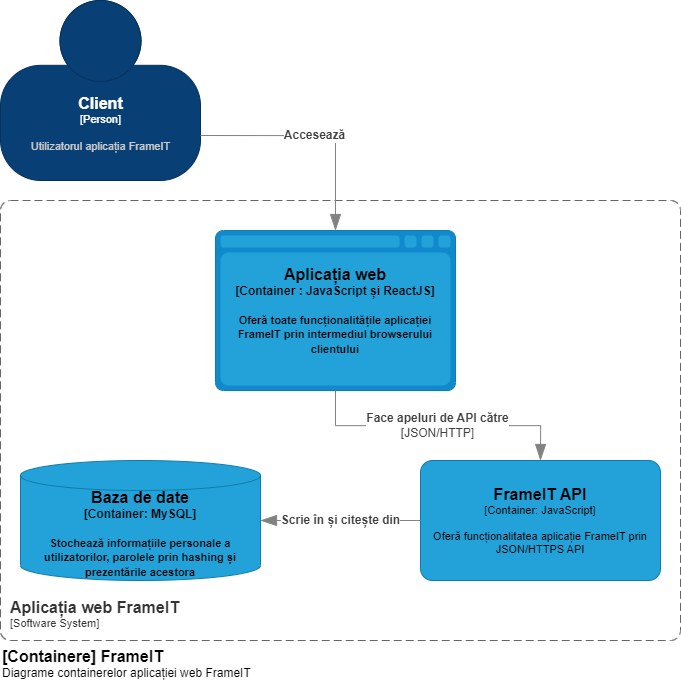

The diagram above was exported from draw.io. Its source (the exported page's mxGraphModel, read from the mxfile embedded in the PNG):
<mxGraphModel dx="803" dy="1354" grid="1" gridSize="10" guides="1" tooltips="1" connect="1" arrows="1" fold="1" page="1" pageScale="1" pageWidth="1169" pageHeight="1654" math="0" shadow="0">
  <root>
    <mxCell id="0" />
    <mxCell id="1" parent="0" />
    <object placeholders="1" c4Name="Aplicația web FrameIT" c4Type="SystemScopeBoundary" c4Application="Software System" label="&lt;font style=&quot;font-size: 16px&quot;&gt;&lt;b&gt;&lt;div style=&quot;text-align: left&quot;&gt;%c4Name%&lt;/div&gt;&lt;/b&gt;&lt;/font&gt;&lt;div style=&quot;text-align: left&quot;&gt;[%c4Application%]&lt;/div&gt;" id="VwX-W93vfvhimQuY0YqI-2">
      <mxCell style="rounded=1;fontSize=11;whiteSpace=wrap;html=1;dashed=1;arcSize=20;fillColor=none;strokeColor=#666666;fontColor=#333333;labelBackgroundColor=none;align=left;verticalAlign=bottom;labelBorderColor=none;spacingTop=0;spacing=10;dashPattern=8 4;metaEdit=1;rotatable=0;perimeter=rectanglePerimeter;noLabel=0;labelPadding=0;allowArrows=0;connectable=0;expand=0;recursiveResize=0;editable=1;pointerEvents=0;absoluteArcSize=1;points=[[0.25,0,0],[0.5,0,0],[0.75,0,0],[1,0.25,0],[1,0.5,0],[1,0.75,0],[0.75,1,0],[0.5,1,0],[0.25,1,0],[0,0.75,0],[0,0.5,0],[0,0.25,0]];" parent="1" vertex="1">
        <mxGeometry x="130" y="230" width="680" height="440" as="geometry" />
      </mxCell>
    </object>
    <object placeholders="1" c4Name="[Containere] FrameIT" c4Type="ContainerDiagramTitle" c4Description="Diagrame containerelor aplicației web FrameIT" label="&lt;font style=&quot;font-size: 16px&quot;&gt;&lt;b&gt;&lt;div style=&quot;text-align: left&quot;&gt;%c4Name%&lt;/div&gt;&lt;/b&gt;&lt;/font&gt;&lt;div style=&quot;text-align: left&quot;&gt;%c4Description%&lt;/div&gt;" id="VwX-W93vfvhimQuY0YqI-3">
      <mxCell style="text;html=1;strokeColor=none;fillColor=none;align=left;verticalAlign=top;whiteSpace=wrap;rounded=0;metaEdit=1;allowArrows=0;resizable=1;rotatable=0;connectable=0;recursiveResize=0;expand=0;pointerEvents=0;points=[[0.25,0,0],[0.5,0,0],[0.75,0,0],[1,0.25,0],[1,0.5,0],[1,0.75,0],[0.75,1,0],[0.5,1,0],[0.25,1,0],[0,0.75,0],[0,0.5,0],[0,0.25,0]];" parent="1" vertex="1">
        <mxGeometry x="130" y="670" width="260" height="40" as="geometry" />
      </mxCell>
    </object>
    <object placeholders="1" c4Name="Client" c4Type="Person" c4Description="Utilizatorul aplicația FrameIT" label="&lt;font style=&quot;font-size: 16px&quot;&gt;&lt;b&gt;%c4Name%&lt;/b&gt;&lt;/font&gt;&lt;div&gt;[%c4Type%]&lt;/div&gt;&lt;br&gt;&lt;div&gt;&lt;font style=&quot;font-size: 11px&quot;&gt;&lt;font color=&quot;#cccccc&quot;&gt;%c4Description%&lt;/font&gt;&lt;/div&gt;" id="VwX-W93vfvhimQuY0YqI-4">
      <mxCell style="html=1;fontSize=11;dashed=0;whitespace=wrap;fillColor=#083F75;strokeColor=#06315C;fontColor=#ffffff;shape=mxgraph.c4.person2;align=center;metaEdit=1;points=[[0.5,0,0],[1,0.5,0],[1,0.75,0],[0.75,1,0],[0.5,1,0],[0.25,1,0],[0,0.75,0],[0,0.5,0]];resizable=0;" parent="1" vertex="1">
        <mxGeometry x="130" y="30" width="200" height="180" as="geometry" />
      </mxCell>
    </object>
    <object placeholders="1" c4Type="Aplicația web" c4Container="Container " c4Technology="JavaScript și ReactJS" c4Description="Oferă toate funcționalitățile aplicației FrameIT prin intermediul browserului clientului" label="&lt;font style=&quot;font-size: 16px&quot;&gt;&lt;b&gt;%c4Type%&lt;/b&gt;&lt;/font&gt;&lt;div&gt;&lt;b&gt;[%c4Container%:&amp;nbsp;%c4Technology%]&lt;/b&gt;&lt;/div&gt;&lt;b&gt;&lt;br&gt;&lt;div&gt;&lt;font style=&quot;font-size: 11px&quot;&gt;&lt;font&gt;%c4Description%&lt;/font&gt;&lt;/font&gt;&lt;/div&gt;&lt;/b&gt;" id="VwX-W93vfvhimQuY0YqI-6">
      <mxCell style="shape=mxgraph.c4.webBrowserContainer;whiteSpace=wrap;html=1;boundedLbl=1;rounded=0;labelBackgroundColor=none;fillColor=#118ACD;fontSize=12;fontColor=#000000;align=center;strokeColor=#0E7DAD;metaEdit=1;points=[[0.5,0,0],[1,0.25,0],[1,0.5,0],[1,0.75,0],[0.5,1,0],[0,0.75,0],[0,0.5,0],[0,0.25,0]];resizable=0;" parent="1" vertex="1">
        <mxGeometry x="345" y="260" width="240" height="160" as="geometry" />
      </mxCell>
    </object>
    <object placeholders="1" c4Type="Baza de date" c4Container="Container" c4Technology="MySQL" c4Description="Stochează informațiile personale a utilizatorilor, parolele prin hashing și prezentările acestora" label="&lt;font style=&quot;font-size: 16px&quot;&gt;&lt;b&gt;%c4Type%&lt;/b&gt;&lt;/font&gt;&lt;div&gt;&lt;b&gt;[%c4Container%:&amp;nbsp;%c4Technology%]&lt;/b&gt;&lt;/div&gt;&lt;b&gt;&lt;br&gt;&lt;div&gt;&lt;font style=&quot;font-size: 11px&quot;&gt;&lt;font&gt;%c4Description%&lt;/font&gt;&lt;/font&gt;&lt;/div&gt;&lt;/b&gt;" id="VwX-W93vfvhimQuY0YqI-8">
      <mxCell style="shape=cylinder3;size=15;whiteSpace=wrap;html=1;boundedLbl=1;rounded=0;labelBackgroundColor=none;fillColor=#23A2D9;fontSize=12;fontColor=#000000;align=center;strokeColor=#0E7DAD;metaEdit=1;points=[[0.5,0,0],[1,0.25,0],[1,0.5,0],[1,0.75,0],[0.5,1,0],[0,0.75,0],[0,0.5,0],[0,0.25,0]];resizable=0;" parent="1" vertex="1">
        <mxGeometry x="150" y="490" width="240" height="120" as="geometry" />
      </mxCell>
    </object>
    <object placeholders="1" c4Type="Relationship" c4Technology="JSON/HTTP" c4Description="Face apeluri de API către" label="&lt;div style=&quot;text-align: left; font-size: 12px;&quot;&gt;&lt;div style=&quot;text-align: center; font-size: 12px;&quot;&gt;&lt;b style=&quot;font-size: 12px;&quot;&gt;%c4Description%&lt;/b&gt;&lt;/div&gt;&lt;div style=&quot;text-align: center; font-size: 12px;&quot;&gt;[%c4Technology%]&lt;/div&gt;&lt;/div&gt;" id="VwX-W93vfvhimQuY0YqI-10">
      <mxCell style="endArrow=blockThin;html=1;fontSize=12;fontColor=#404040;strokeWidth=1;endFill=1;strokeColor=#828282;elbow=vertical;metaEdit=1;endSize=14;startSize=14;jumpStyle=arc;jumpSize=16;rounded=0;edgeStyle=orthogonalEdgeStyle;exitX=0.5;exitY=1;exitDx=0;exitDy=0;exitPerimeter=0;entryX=0.5;entryY=0;entryDx=0;entryDy=0;entryPerimeter=0;" parent="1" source="VwX-W93vfvhimQuY0YqI-6" target="VwX-W93vfvhimQuY0YqI-17" edge="1">
        <mxGeometry width="240" relative="1" as="geometry">
          <mxPoint x="410" y="370" as="sourcePoint" />
          <mxPoint x="770" y="510" as="targetPoint" />
        </mxGeometry>
      </mxCell>
    </object>
    <object placeholders="1" c4Type="Relationship" c4Description="Accesează " label="&lt;div style=&quot;text-align: left; font-size: 12px;&quot;&gt;&lt;div style=&quot;text-align: center; font-size: 12px;&quot;&gt;&lt;b style=&quot;font-size: 12px;&quot;&gt;%c4Description%&lt;/b&gt;&lt;/div&gt;&lt;/div&gt;" id="VwX-W93vfvhimQuY0YqI-16">
      <mxCell style="endArrow=blockThin;html=1;fontSize=12;fontColor=#404040;strokeWidth=1;endFill=1;strokeColor=#828282;elbow=vertical;metaEdit=1;endSize=14;startSize=14;jumpStyle=arc;jumpSize=16;rounded=0;edgeStyle=orthogonalEdgeStyle;exitX=1;exitY=0.75;exitDx=0;exitDy=0;exitPerimeter=0;entryX=0.5;entryY=0;entryDx=0;entryDy=0;entryPerimeter=0;" parent="1" source="VwX-W93vfvhimQuY0YqI-4" target="VwX-W93vfvhimQuY0YqI-6" edge="1">
        <mxGeometry width="240" relative="1" as="geometry">
          <mxPoint x="650" y="130" as="sourcePoint" />
          <mxPoint x="890" y="130" as="targetPoint" />
        </mxGeometry>
      </mxCell>
    </object>
    <object placeholders="1" c4Name="FrameIT API" c4Type="Container" c4Technology="JavaScript" c4Description="Oferă funcționalitatea aplicație FrameIT prin JSON/HTTPS API" label="&lt;font style=&quot;font-size: 16px&quot;&gt;&lt;b&gt;%c4Name%&lt;/b&gt;&lt;/font&gt;&lt;div&gt;[%c4Type%: %c4Technology%]&lt;/div&gt;&lt;br&gt;&lt;div&gt;&lt;font style=&quot;font-size: 11px&quot;&gt;&lt;font&gt;%c4Description%&lt;/font&gt;&lt;/font&gt;&lt;/div&gt;" id="VwX-W93vfvhimQuY0YqI-17">
      <mxCell style="rounded=1;whiteSpace=wrap;html=1;fontSize=11;labelBackgroundColor=none;fillColor=#23A2D9;fontColor=#000000;align=center;arcSize=10;strokeColor=#0E7DAD;metaEdit=1;resizable=0;points=[[0.25,0,0],[0.5,0,0],[0.75,0,0],[1,0.25,0],[1,0.5,0],[1,0.75,0],[0.75,1,0],[0.5,1,0],[0.25,1,0],[0,0.75,0],[0,0.5,0],[0,0.25,0]];" parent="1" vertex="1">
        <mxGeometry x="550" y="490" width="240" height="120" as="geometry" />
      </mxCell>
    </object>
    <object placeholders="1" c4Type="Relationship" c4Description="Scrie în și citește din" label="&lt;div style=&quot;text-align: left; font-size: 12px;&quot;&gt;&lt;div style=&quot;text-align: center; font-size: 12px;&quot;&gt;&lt;b style=&quot;font-size: 12px;&quot;&gt;%c4Description%&lt;/b&gt;&lt;/div&gt;&lt;/div&gt;" id="h5JciYrH0iGKJnyHYD-0-1">
      <mxCell style="endArrow=blockThin;html=1;fontSize=12;fontColor=#404040;strokeWidth=1;endFill=1;strokeColor=#828282;elbow=vertical;metaEdit=1;endSize=14;startSize=14;jumpStyle=arc;jumpSize=16;rounded=0;edgeStyle=orthogonalEdgeStyle;exitX=0;exitY=0.5;exitDx=0;exitDy=0;exitPerimeter=0;entryX=1;entryY=0.5;entryDx=0;entryDy=0;entryPerimeter=0;" parent="1" source="VwX-W93vfvhimQuY0YqI-17" target="VwX-W93vfvhimQuY0YqI-8" edge="1">
        <mxGeometry width="240" relative="1" as="geometry">
          <mxPoint x="490" y="430" as="sourcePoint" />
          <mxPoint x="730" y="430" as="targetPoint" />
        </mxGeometry>
      </mxCell>
    </object>
  </root>
</mxGraphModel>